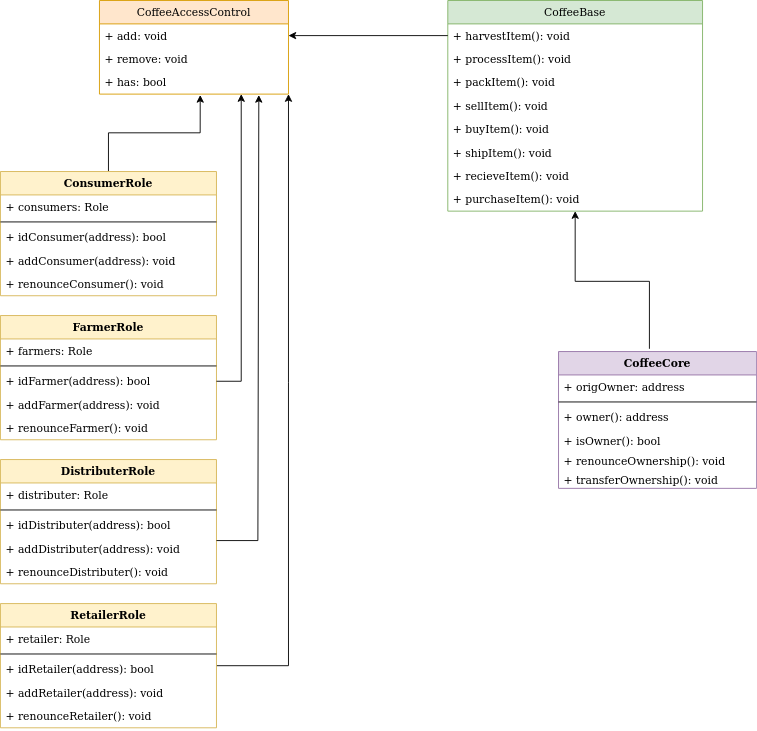

The diagram above was exported from draw.io. Its source (the exported page's mxGraphModel, read from the mxfile embedded in the PNG):
<mxGraphModel dx="1422" dy="813" grid="1" gridSize="10" guides="1" tooltips="1" connect="1" arrows="1" fold="1" page="1" pageScale="1" pageWidth="850" pageHeight="1100" math="0" shadow="0">
  <root>
    <mxCell id="0" />
    <mxCell id="1" parent="0" />
    <mxCell id="FZUnyWAJJdePjRB_iPwo-1" value="CoffeeAccessControl" style="swimlane;fontStyle=0;childLayout=stackLayout;horizontal=1;startSize=26;fillColor=#ffe6cc;horizontalStack=0;resizeParent=1;resizeParentMax=0;resizeLast=0;collapsible=1;marginBottom=0;strokeColor=#d79b00;" vertex="1" parent="1">
      <mxGeometry x="120" y="180" width="210" height="104" as="geometry" />
    </mxCell>
    <mxCell id="FZUnyWAJJdePjRB_iPwo-2" value="+ add: void" style="text;strokeColor=none;fillColor=none;align=left;verticalAlign=top;spacingLeft=4;spacingRight=4;overflow=hidden;rotatable=0;points=[[0,0.5],[1,0.5]];portConstraint=eastwest;" vertex="1" parent="FZUnyWAJJdePjRB_iPwo-1">
      <mxGeometry y="26" width="210" height="26" as="geometry" />
    </mxCell>
    <mxCell id="FZUnyWAJJdePjRB_iPwo-3" value="+ remove: void" style="text;strokeColor=none;fillColor=none;align=left;verticalAlign=top;spacingLeft=4;spacingRight=4;overflow=hidden;rotatable=0;points=[[0,0.5],[1,0.5]];portConstraint=eastwest;" vertex="1" parent="FZUnyWAJJdePjRB_iPwo-1">
      <mxGeometry y="52" width="210" height="26" as="geometry" />
    </mxCell>
    <mxCell id="FZUnyWAJJdePjRB_iPwo-4" value="+ has: bool" style="text;strokeColor=none;fillColor=none;align=left;verticalAlign=top;spacingLeft=4;spacingRight=4;overflow=hidden;rotatable=0;points=[[0,0.5],[1,0.5]];portConstraint=eastwest;" vertex="1" parent="FZUnyWAJJdePjRB_iPwo-1">
      <mxGeometry y="78" width="210" height="26" as="geometry" />
    </mxCell>
    <mxCell id="FZUnyWAJJdePjRB_iPwo-5" value="CoffeeBase" style="swimlane;fontStyle=0;childLayout=stackLayout;horizontal=1;startSize=26;fillColor=#d5e8d4;horizontalStack=0;resizeParent=1;resizeParentMax=0;resizeLast=0;collapsible=1;marginBottom=0;strokeColor=#82b366;" vertex="1" parent="1">
      <mxGeometry x="507" y="180" width="283" height="234" as="geometry" />
    </mxCell>
    <mxCell id="FZUnyWAJJdePjRB_iPwo-6" value="+ harvestItem(): void" style="text;strokeColor=none;fillColor=none;align=left;verticalAlign=top;spacingLeft=4;spacingRight=4;overflow=hidden;rotatable=0;points=[[0,0.5],[1,0.5]];portConstraint=eastwest;" vertex="1" parent="FZUnyWAJJdePjRB_iPwo-5">
      <mxGeometry y="26" width="283" height="26" as="geometry" />
    </mxCell>
    <mxCell id="FZUnyWAJJdePjRB_iPwo-7" value="+ processItem(): void" style="text;strokeColor=none;fillColor=none;align=left;verticalAlign=top;spacingLeft=4;spacingRight=4;overflow=hidden;rotatable=0;points=[[0,0.5],[1,0.5]];portConstraint=eastwest;" vertex="1" parent="FZUnyWAJJdePjRB_iPwo-5">
      <mxGeometry y="52" width="283" height="26" as="geometry" />
    </mxCell>
    <mxCell id="FZUnyWAJJdePjRB_iPwo-8" value="+ packItem(): void" style="text;strokeColor=none;fillColor=none;align=left;verticalAlign=top;spacingLeft=4;spacingRight=4;overflow=hidden;rotatable=0;points=[[0,0.5],[1,0.5]];portConstraint=eastwest;" vertex="1" parent="FZUnyWAJJdePjRB_iPwo-5">
      <mxGeometry y="78" width="283" height="26" as="geometry" />
    </mxCell>
    <mxCell id="FZUnyWAJJdePjRB_iPwo-24" value="+ sellItem(): void" style="text;strokeColor=none;fillColor=none;align=left;verticalAlign=top;spacingLeft=4;spacingRight=4;overflow=hidden;rotatable=0;points=[[0,0.5],[1,0.5]];portConstraint=eastwest;" vertex="1" parent="FZUnyWAJJdePjRB_iPwo-5">
      <mxGeometry y="104" width="283" height="26" as="geometry" />
    </mxCell>
    <mxCell id="FZUnyWAJJdePjRB_iPwo-31" value="+ buyItem(): void" style="text;strokeColor=none;fillColor=none;align=left;verticalAlign=top;spacingLeft=4;spacingRight=4;overflow=hidden;rotatable=0;points=[[0,0.5],[1,0.5]];portConstraint=eastwest;" vertex="1" parent="FZUnyWAJJdePjRB_iPwo-5">
      <mxGeometry y="130" width="283" height="26" as="geometry" />
    </mxCell>
    <mxCell id="FZUnyWAJJdePjRB_iPwo-30" value="+ shipItem(): void" style="text;strokeColor=none;fillColor=none;align=left;verticalAlign=top;spacingLeft=4;spacingRight=4;overflow=hidden;rotatable=0;points=[[0,0.5],[1,0.5]];portConstraint=eastwest;" vertex="1" parent="FZUnyWAJJdePjRB_iPwo-5">
      <mxGeometry y="156" width="283" height="26" as="geometry" />
    </mxCell>
    <mxCell id="FZUnyWAJJdePjRB_iPwo-32" value="+ recieveItem(): void" style="text;strokeColor=none;fillColor=none;align=left;verticalAlign=top;spacingLeft=4;spacingRight=4;overflow=hidden;rotatable=0;points=[[0,0.5],[1,0.5]];portConstraint=eastwest;" vertex="1" parent="FZUnyWAJJdePjRB_iPwo-5">
      <mxGeometry y="182" width="283" height="26" as="geometry" />
    </mxCell>
    <mxCell id="FZUnyWAJJdePjRB_iPwo-41" value="+ purchaseItem(): void" style="text;strokeColor=none;fillColor=none;align=left;verticalAlign=top;spacingLeft=4;spacingRight=4;overflow=hidden;rotatable=0;points=[[0,0.5],[1,0.5]];portConstraint=eastwest;" vertex="1" parent="FZUnyWAJJdePjRB_iPwo-5">
      <mxGeometry y="208" width="283" height="26" as="geometry" />
    </mxCell>
    <mxCell id="FZUnyWAJJdePjRB_iPwo-13" style="edgeStyle=orthogonalEdgeStyle;rounded=0;orthogonalLoop=1;jettySize=auto;html=1;entryX=0.5;entryY=1;entryDx=0;entryDy=0;exitX=0.459;exitY=-0.02;exitDx=0;exitDy=0;exitPerimeter=0;" edge="1" parent="1" source="FZUnyWAJJdePjRB_iPwo-42" target="FZUnyWAJJdePjRB_iPwo-5">
      <mxGeometry relative="1" as="geometry">
        <mxPoint x="740" y="570" as="sourcePoint" />
        <mxPoint x="610" y="440" as="targetPoint" />
      </mxGeometry>
    </mxCell>
    <mxCell id="FZUnyWAJJdePjRB_iPwo-14" style="edgeStyle=orthogonalEdgeStyle;rounded=0;orthogonalLoop=1;jettySize=auto;html=1;entryX=1;entryY=0.5;entryDx=0;entryDy=0;" edge="1" parent="1" source="FZUnyWAJJdePjRB_iPwo-6" target="FZUnyWAJJdePjRB_iPwo-2">
      <mxGeometry relative="1" as="geometry" />
    </mxCell>
    <mxCell id="FZUnyWAJJdePjRB_iPwo-42" value="CoffeeCore" style="swimlane;fontStyle=1;align=center;verticalAlign=top;childLayout=stackLayout;horizontal=1;startSize=26;horizontalStack=0;resizeParent=1;resizeParentMax=0;resizeLast=0;collapsible=1;marginBottom=0;fillColor=#e1d5e7;strokeColor=#9673a6;" vertex="1" parent="1">
      <mxGeometry x="630" y="570" width="220" height="152" as="geometry">
        <mxRectangle y="26" width="220" height="26" as="alternateBounds" />
      </mxGeometry>
    </mxCell>
    <mxCell id="FZUnyWAJJdePjRB_iPwo-47" value="+ origOwner: address&#10;" style="text;strokeColor=none;fillColor=none;align=left;verticalAlign=top;spacingLeft=4;spacingRight=4;overflow=hidden;rotatable=0;points=[[0,0.5],[1,0.5]];portConstraint=eastwest;" vertex="1" parent="FZUnyWAJJdePjRB_iPwo-42">
      <mxGeometry y="26" width="220" height="26" as="geometry" />
    </mxCell>
    <mxCell id="FZUnyWAJJdePjRB_iPwo-44" value="" style="line;strokeWidth=1;fillColor=none;align=left;verticalAlign=middle;spacingTop=-1;spacingLeft=3;spacingRight=3;rotatable=0;labelPosition=right;points=[];portConstraint=eastwest;" vertex="1" parent="FZUnyWAJJdePjRB_iPwo-42">
      <mxGeometry y="52" width="220" height="8" as="geometry" />
    </mxCell>
    <mxCell id="FZUnyWAJJdePjRB_iPwo-11" value="+ owner(): address" style="text;strokeColor=none;fillColor=none;align=left;verticalAlign=top;spacingLeft=4;spacingRight=4;overflow=hidden;rotatable=0;points=[[0,0.5],[1,0.5]];portConstraint=eastwest;" vertex="1" parent="FZUnyWAJJdePjRB_iPwo-42">
      <mxGeometry y="60" width="220" height="26" as="geometry" />
    </mxCell>
    <mxCell id="FZUnyWAJJdePjRB_iPwo-19" value="+ isOwner(): bool" style="text;strokeColor=none;fillColor=none;align=left;verticalAlign=top;spacingLeft=4;spacingRight=4;overflow=hidden;rotatable=0;points=[[0,0.5],[1,0.5]];portConstraint=eastwest;" vertex="1" parent="FZUnyWAJJdePjRB_iPwo-42">
      <mxGeometry y="86" width="220" height="22" as="geometry" />
    </mxCell>
    <mxCell id="FZUnyWAJJdePjRB_iPwo-12" value="+ renounceOwnership(): void" style="text;strokeColor=none;fillColor=none;align=left;verticalAlign=top;spacingLeft=4;spacingRight=4;overflow=hidden;rotatable=0;points=[[0,0.5],[1,0.5]];portConstraint=eastwest;" vertex="1" parent="FZUnyWAJJdePjRB_iPwo-42">
      <mxGeometry y="108" width="220" height="22" as="geometry" />
    </mxCell>
    <mxCell id="FZUnyWAJJdePjRB_iPwo-20" value="+ transferOwnership(): void" style="text;strokeColor=none;fillColor=none;align=left;verticalAlign=top;spacingLeft=4;spacingRight=4;overflow=hidden;rotatable=0;points=[[0,0.5],[1,0.5]];portConstraint=eastwest;" vertex="1" parent="FZUnyWAJJdePjRB_iPwo-42">
      <mxGeometry y="130" width="220" height="22" as="geometry" />
    </mxCell>
    <mxCell id="FZUnyWAJJdePjRB_iPwo-66" style="edgeStyle=orthogonalEdgeStyle;rounded=0;orthogonalLoop=1;jettySize=auto;html=1;entryX=0.533;entryY=1.038;entryDx=0;entryDy=0;entryPerimeter=0;" edge="1" parent="1" source="FZUnyWAJJdePjRB_iPwo-48" target="FZUnyWAJJdePjRB_iPwo-4">
      <mxGeometry relative="1" as="geometry" />
    </mxCell>
    <mxCell id="FZUnyWAJJdePjRB_iPwo-48" value="ConsumerRole" style="swimlane;fontStyle=1;align=center;verticalAlign=top;childLayout=stackLayout;horizontal=1;startSize=26;horizontalStack=0;resizeParent=1;resizeParentMax=0;resizeLast=0;collapsible=1;marginBottom=0;fillColor=#fff2cc;strokeColor=#d6b656;" vertex="1" parent="1">
      <mxGeometry x="10" y="370" width="240" height="138" as="geometry" />
    </mxCell>
    <mxCell id="FZUnyWAJJdePjRB_iPwo-49" value="+ consumers: Role" style="text;strokeColor=none;fillColor=none;align=left;verticalAlign=top;spacingLeft=4;spacingRight=4;overflow=hidden;rotatable=0;points=[[0,0.5],[1,0.5]];portConstraint=eastwest;" vertex="1" parent="FZUnyWAJJdePjRB_iPwo-48">
      <mxGeometry y="26" width="240" height="26" as="geometry" />
    </mxCell>
    <mxCell id="FZUnyWAJJdePjRB_iPwo-50" value="" style="line;strokeWidth=1;fillColor=none;align=left;verticalAlign=middle;spacingTop=-1;spacingLeft=3;spacingRight=3;rotatable=0;labelPosition=right;points=[];portConstraint=eastwest;" vertex="1" parent="FZUnyWAJJdePjRB_iPwo-48">
      <mxGeometry y="52" width="240" height="8" as="geometry" />
    </mxCell>
    <mxCell id="FZUnyWAJJdePjRB_iPwo-51" value="+ idConsumer(address): bool" style="text;strokeColor=none;fillColor=none;align=left;verticalAlign=top;spacingLeft=4;spacingRight=4;overflow=hidden;rotatable=0;points=[[0,0.5],[1,0.5]];portConstraint=eastwest;" vertex="1" parent="FZUnyWAJJdePjRB_iPwo-48">
      <mxGeometry y="60" width="240" height="26" as="geometry" />
    </mxCell>
    <mxCell id="FZUnyWAJJdePjRB_iPwo-52" value="+ addConsumer(address): void" style="text;strokeColor=none;fillColor=none;align=left;verticalAlign=top;spacingLeft=4;spacingRight=4;overflow=hidden;rotatable=0;points=[[0,0.5],[1,0.5]];portConstraint=eastwest;" vertex="1" parent="FZUnyWAJJdePjRB_iPwo-48">
      <mxGeometry y="86" width="240" height="26" as="geometry" />
    </mxCell>
    <mxCell id="FZUnyWAJJdePjRB_iPwo-53" value="+ renounceConsumer(): void" style="text;strokeColor=none;fillColor=none;align=left;verticalAlign=top;spacingLeft=4;spacingRight=4;overflow=hidden;rotatable=0;points=[[0,0.5],[1,0.5]];portConstraint=eastwest;" vertex="1" parent="FZUnyWAJJdePjRB_iPwo-48">
      <mxGeometry y="112" width="240" height="26" as="geometry" />
    </mxCell>
    <mxCell id="FZUnyWAJJdePjRB_iPwo-54" value="DistributerRole" style="swimlane;fontStyle=1;align=center;verticalAlign=top;childLayout=stackLayout;horizontal=1;startSize=26;horizontalStack=0;resizeParent=1;resizeParentMax=0;resizeLast=0;collapsible=1;marginBottom=0;fillColor=#fff2cc;strokeColor=#d6b656;" vertex="1" parent="1">
      <mxGeometry x="10" y="690" width="240" height="138" as="geometry" />
    </mxCell>
    <mxCell id="FZUnyWAJJdePjRB_iPwo-55" value="+ distributer: Role" style="text;strokeColor=none;fillColor=none;align=left;verticalAlign=top;spacingLeft=4;spacingRight=4;overflow=hidden;rotatable=0;points=[[0,0.5],[1,0.5]];portConstraint=eastwest;" vertex="1" parent="FZUnyWAJJdePjRB_iPwo-54">
      <mxGeometry y="26" width="240" height="26" as="geometry" />
    </mxCell>
    <mxCell id="FZUnyWAJJdePjRB_iPwo-56" value="" style="line;strokeWidth=1;fillColor=none;align=left;verticalAlign=middle;spacingTop=-1;spacingLeft=3;spacingRight=3;rotatable=0;labelPosition=right;points=[];portConstraint=eastwest;" vertex="1" parent="FZUnyWAJJdePjRB_iPwo-54">
      <mxGeometry y="52" width="240" height="8" as="geometry" />
    </mxCell>
    <mxCell id="FZUnyWAJJdePjRB_iPwo-57" value="+ idDistributer(address): bool" style="text;strokeColor=none;fillColor=none;align=left;verticalAlign=top;spacingLeft=4;spacingRight=4;overflow=hidden;rotatable=0;points=[[0,0.5],[1,0.5]];portConstraint=eastwest;" vertex="1" parent="FZUnyWAJJdePjRB_iPwo-54">
      <mxGeometry y="60" width="240" height="26" as="geometry" />
    </mxCell>
    <mxCell id="FZUnyWAJJdePjRB_iPwo-58" value="+ addDistributer(address): void" style="text;strokeColor=none;fillColor=none;align=left;verticalAlign=top;spacingLeft=4;spacingRight=4;overflow=hidden;rotatable=0;points=[[0,0.5],[1,0.5]];portConstraint=eastwest;" vertex="1" parent="FZUnyWAJJdePjRB_iPwo-54">
      <mxGeometry y="86" width="240" height="26" as="geometry" />
    </mxCell>
    <mxCell id="FZUnyWAJJdePjRB_iPwo-59" value="+ renounceDistributer(): void" style="text;strokeColor=none;fillColor=none;align=left;verticalAlign=top;spacingLeft=4;spacingRight=4;overflow=hidden;rotatable=0;points=[[0,0.5],[1,0.5]];portConstraint=eastwest;" vertex="1" parent="FZUnyWAJJdePjRB_iPwo-54">
      <mxGeometry y="112" width="240" height="26" as="geometry" />
    </mxCell>
    <mxCell id="FZUnyWAJJdePjRB_iPwo-60" value="FarmerRole" style="swimlane;fontStyle=1;align=center;verticalAlign=top;childLayout=stackLayout;horizontal=1;startSize=26;horizontalStack=0;resizeParent=1;resizeParentMax=0;resizeLast=0;collapsible=1;marginBottom=0;fillColor=#fff2cc;strokeColor=#d6b656;" vertex="1" parent="1">
      <mxGeometry x="10" y="530" width="240" height="138" as="geometry" />
    </mxCell>
    <mxCell id="FZUnyWAJJdePjRB_iPwo-61" value="+ farmers: Role" style="text;strokeColor=none;fillColor=none;align=left;verticalAlign=top;spacingLeft=4;spacingRight=4;overflow=hidden;rotatable=0;points=[[0,0.5],[1,0.5]];portConstraint=eastwest;" vertex="1" parent="FZUnyWAJJdePjRB_iPwo-60">
      <mxGeometry y="26" width="240" height="26" as="geometry" />
    </mxCell>
    <mxCell id="FZUnyWAJJdePjRB_iPwo-62" value="" style="line;strokeWidth=1;fillColor=none;align=left;verticalAlign=middle;spacingTop=-1;spacingLeft=3;spacingRight=3;rotatable=0;labelPosition=right;points=[];portConstraint=eastwest;" vertex="1" parent="FZUnyWAJJdePjRB_iPwo-60">
      <mxGeometry y="52" width="240" height="8" as="geometry" />
    </mxCell>
    <mxCell id="FZUnyWAJJdePjRB_iPwo-63" value="+ idFarmer(address): bool" style="text;strokeColor=none;fillColor=none;align=left;verticalAlign=top;spacingLeft=4;spacingRight=4;overflow=hidden;rotatable=0;points=[[0,0.5],[1,0.5]];portConstraint=eastwest;" vertex="1" parent="FZUnyWAJJdePjRB_iPwo-60">
      <mxGeometry y="60" width="240" height="26" as="geometry" />
    </mxCell>
    <mxCell id="FZUnyWAJJdePjRB_iPwo-64" value="+ addFarmer(address): void" style="text;strokeColor=none;fillColor=none;align=left;verticalAlign=top;spacingLeft=4;spacingRight=4;overflow=hidden;rotatable=0;points=[[0,0.5],[1,0.5]];portConstraint=eastwest;" vertex="1" parent="FZUnyWAJJdePjRB_iPwo-60">
      <mxGeometry y="86" width="240" height="26" as="geometry" />
    </mxCell>
    <mxCell id="FZUnyWAJJdePjRB_iPwo-65" value="+ renounceFarmer(): void" style="text;strokeColor=none;fillColor=none;align=left;verticalAlign=top;spacingLeft=4;spacingRight=4;overflow=hidden;rotatable=0;points=[[0,0.5],[1,0.5]];portConstraint=eastwest;" vertex="1" parent="FZUnyWAJJdePjRB_iPwo-60">
      <mxGeometry y="112" width="240" height="26" as="geometry" />
    </mxCell>
    <mxCell id="FZUnyWAJJdePjRB_iPwo-67" style="edgeStyle=orthogonalEdgeStyle;rounded=0;orthogonalLoop=1;jettySize=auto;html=1;entryX=0.75;entryY=1;entryDx=0;entryDy=0;" edge="1" parent="1" source="FZUnyWAJJdePjRB_iPwo-63" target="FZUnyWAJJdePjRB_iPwo-1">
      <mxGeometry relative="1" as="geometry" />
    </mxCell>
    <mxCell id="FZUnyWAJJdePjRB_iPwo-69" style="edgeStyle=orthogonalEdgeStyle;rounded=0;orthogonalLoop=1;jettySize=auto;html=1;entryX=0.843;entryY=1.038;entryDx=0;entryDy=0;entryPerimeter=0;" edge="1" parent="1" source="FZUnyWAJJdePjRB_iPwo-58" target="FZUnyWAJJdePjRB_iPwo-4">
      <mxGeometry relative="1" as="geometry">
        <mxPoint x="296" y="330" as="targetPoint" />
        <Array as="points">
          <mxPoint x="296" y="780" />
        </Array>
      </mxGeometry>
    </mxCell>
    <mxCell id="FZUnyWAJJdePjRB_iPwo-76" style="edgeStyle=orthogonalEdgeStyle;rounded=0;orthogonalLoop=1;jettySize=auto;html=1;entryX=1;entryY=1;entryDx=0;entryDy=0;" edge="1" parent="1" source="FZUnyWAJJdePjRB_iPwo-70" target="FZUnyWAJJdePjRB_iPwo-1">
      <mxGeometry relative="1" as="geometry">
        <Array as="points">
          <mxPoint x="330" y="919" />
        </Array>
      </mxGeometry>
    </mxCell>
    <mxCell id="FZUnyWAJJdePjRB_iPwo-70" value="RetailerRole" style="swimlane;fontStyle=1;align=center;verticalAlign=top;childLayout=stackLayout;horizontal=1;startSize=26;horizontalStack=0;resizeParent=1;resizeParentMax=0;resizeLast=0;collapsible=1;marginBottom=0;fillColor=#fff2cc;strokeColor=#d6b656;" vertex="1" parent="1">
      <mxGeometry x="10" y="850" width="240" height="138" as="geometry" />
    </mxCell>
    <mxCell id="FZUnyWAJJdePjRB_iPwo-71" value="+ retailer: Role" style="text;strokeColor=none;fillColor=none;align=left;verticalAlign=top;spacingLeft=4;spacingRight=4;overflow=hidden;rotatable=0;points=[[0,0.5],[1,0.5]];portConstraint=eastwest;" vertex="1" parent="FZUnyWAJJdePjRB_iPwo-70">
      <mxGeometry y="26" width="240" height="26" as="geometry" />
    </mxCell>
    <mxCell id="FZUnyWAJJdePjRB_iPwo-72" value="" style="line;strokeWidth=1;fillColor=none;align=left;verticalAlign=middle;spacingTop=-1;spacingLeft=3;spacingRight=3;rotatable=0;labelPosition=right;points=[];portConstraint=eastwest;" vertex="1" parent="FZUnyWAJJdePjRB_iPwo-70">
      <mxGeometry y="52" width="240" height="8" as="geometry" />
    </mxCell>
    <mxCell id="FZUnyWAJJdePjRB_iPwo-73" value="+ idRetailer(address): bool" style="text;strokeColor=none;fillColor=none;align=left;verticalAlign=top;spacingLeft=4;spacingRight=4;overflow=hidden;rotatable=0;points=[[0,0.5],[1,0.5]];portConstraint=eastwest;" vertex="1" parent="FZUnyWAJJdePjRB_iPwo-70">
      <mxGeometry y="60" width="240" height="26" as="geometry" />
    </mxCell>
    <mxCell id="FZUnyWAJJdePjRB_iPwo-74" value="+ addRetailer(address): void" style="text;strokeColor=none;fillColor=none;align=left;verticalAlign=top;spacingLeft=4;spacingRight=4;overflow=hidden;rotatable=0;points=[[0,0.5],[1,0.5]];portConstraint=eastwest;" vertex="1" parent="FZUnyWAJJdePjRB_iPwo-70">
      <mxGeometry y="86" width="240" height="26" as="geometry" />
    </mxCell>
    <mxCell id="FZUnyWAJJdePjRB_iPwo-75" value="+ renounceRetailer(): void" style="text;strokeColor=none;fillColor=none;align=left;verticalAlign=top;spacingLeft=4;spacingRight=4;overflow=hidden;rotatable=0;points=[[0,0.5],[1,0.5]];portConstraint=eastwest;" vertex="1" parent="FZUnyWAJJdePjRB_iPwo-70">
      <mxGeometry y="112" width="240" height="26" as="geometry" />
    </mxCell>
  </root>
</mxGraphModel>